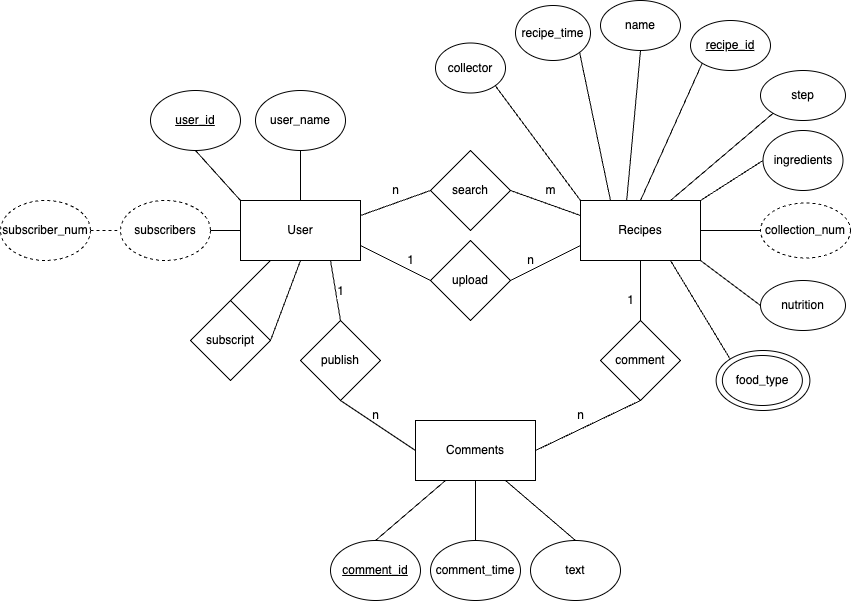

The diagram above was exported from draw.io. Its source (the exported page's mxGraphModel, read from the mxfile embedded in the PNG):
<mxGraphModel dx="1796" dy="482" grid="1" gridSize="10" guides="1" tooltips="1" connect="1" arrows="1" fold="1" page="1" pageScale="1" pageWidth="850" pageHeight="1100" math="0" shadow="0" extFonts="Permanent Marker^https://fonts.googleapis.com/css?family=Permanent+Marker">
  <root>
    <mxCell id="0" />
    <mxCell id="1" parent="0" />
    <mxCell id="2Bwj7JINlutWcThb7Niz-56" value="" style="ellipse;whiteSpace=wrap;html=1;fillStyle=auto;" parent="1" vertex="1">
      <mxGeometry x="665.63" y="500" width="93.75" height="60" as="geometry" />
    </mxCell>
    <mxCell id="2Bwj7JINlutWcThb7Niz-5" value="User" style="rounded=0;whiteSpace=wrap;html=1;" parent="1" vertex="1">
      <mxGeometry x="190" y="350" width="120" height="60" as="geometry" />
    </mxCell>
    <mxCell id="2Bwj7JINlutWcThb7Niz-6" value="Recipes" style="rounded=0;whiteSpace=wrap;html=1;" parent="1" vertex="1">
      <mxGeometry x="530" y="350" width="120" height="60" as="geometry" />
    </mxCell>
    <mxCell id="2Bwj7JINlutWcThb7Niz-8" value="Comments" style="rounded=0;whiteSpace=wrap;html=1;" parent="1" vertex="1">
      <mxGeometry x="365" y="570" width="120" height="60" as="geometry" />
    </mxCell>
    <mxCell id="2Bwj7JINlutWcThb7Niz-9" value="user_id" style="ellipse;whiteSpace=wrap;html=1;fontStyle=4" parent="1" vertex="1">
      <mxGeometry x="100" y="240" width="90" height="60" as="geometry" />
    </mxCell>
    <mxCell id="2Bwj7JINlutWcThb7Niz-10" value="&lt;u&gt;recipe_id&lt;/u&gt;" style="ellipse;whiteSpace=wrap;html=1;" parent="1" vertex="1">
      <mxGeometry x="640" y="170" width="80" height="50" as="geometry" />
    </mxCell>
    <mxCell id="2Bwj7JINlutWcThb7Niz-11" value="user_name" style="ellipse;whiteSpace=wrap;html=1;" parent="1" vertex="1">
      <mxGeometry x="205" y="240" width="90" height="60" as="geometry" />
    </mxCell>
    <mxCell id="2Bwj7JINlutWcThb7Niz-12" value="subscribers" style="ellipse;whiteSpace=wrap;html=1;dashed=1;" parent="1" vertex="1">
      <mxGeometry x="70" y="350" width="90" height="60" as="geometry" />
    </mxCell>
    <mxCell id="2Bwj7JINlutWcThb7Niz-13" value="recipe_time" style="ellipse;whiteSpace=wrap;html=1;" parent="1" vertex="1">
      <mxGeometry x="465" y="155" width="75" height="55" as="geometry" />
    </mxCell>
    <mxCell id="2Bwj7JINlutWcThb7Niz-14" value="subscript" style="rhombus;whiteSpace=wrap;html=1;" parent="1" vertex="1">
      <mxGeometry x="140" y="450" width="80" height="80" as="geometry" />
    </mxCell>
    <mxCell id="2Bwj7JINlutWcThb7Niz-16" value="" style="endArrow=none;html=1;rounded=0;exitX=1;exitY=0.5;exitDx=0;exitDy=0;entryX=0.5;entryY=1;entryDx=0;entryDy=0;" parent="1" source="2Bwj7JINlutWcThb7Niz-14" target="2Bwj7JINlutWcThb7Niz-5" edge="1">
      <mxGeometry width="50" height="50" relative="1" as="geometry">
        <mxPoint x="330" y="400" as="sourcePoint" />
        <mxPoint x="380" y="350" as="targetPoint" />
      </mxGeometry>
    </mxCell>
    <mxCell id="2Bwj7JINlutWcThb7Niz-18" value="" style="endArrow=none;html=1;rounded=0;exitX=0.5;exitY=0;exitDx=0;exitDy=0;entryX=0.25;entryY=1;entryDx=0;entryDy=0;" parent="1" source="2Bwj7JINlutWcThb7Niz-14" target="2Bwj7JINlutWcThb7Niz-5" edge="1">
      <mxGeometry width="50" height="50" relative="1" as="geometry">
        <mxPoint x="330" y="400" as="sourcePoint" />
        <mxPoint x="380" y="350" as="targetPoint" />
      </mxGeometry>
    </mxCell>
    <mxCell id="2Bwj7JINlutWcThb7Niz-19" value="search" style="rhombus;whiteSpace=wrap;html=1;" parent="1" vertex="1">
      <mxGeometry x="380" y="300" width="80" height="80" as="geometry" />
    </mxCell>
    <mxCell id="2Bwj7JINlutWcThb7Niz-20" value="" style="endArrow=none;html=1;rounded=0;exitX=1;exitY=0.25;exitDx=0;exitDy=0;entryX=0;entryY=0.5;entryDx=0;entryDy=0;" parent="1" source="2Bwj7JINlutWcThb7Niz-5" target="2Bwj7JINlutWcThb7Niz-19" edge="1">
      <mxGeometry width="50" height="50" relative="1" as="geometry">
        <mxPoint x="330" y="400" as="sourcePoint" />
        <mxPoint x="380" y="350" as="targetPoint" />
      </mxGeometry>
    </mxCell>
    <mxCell id="2Bwj7JINlutWcThb7Niz-21" value="" style="endArrow=none;html=1;rounded=0;entryX=1;entryY=0.5;entryDx=0;entryDy=0;exitX=0;exitY=0.25;exitDx=0;exitDy=0;" parent="1" source="2Bwj7JINlutWcThb7Niz-6" target="2Bwj7JINlutWcThb7Niz-19" edge="1">
      <mxGeometry width="50" height="50" relative="1" as="geometry">
        <mxPoint x="330" y="400" as="sourcePoint" />
        <mxPoint x="380" y="350" as="targetPoint" />
      </mxGeometry>
    </mxCell>
    <mxCell id="2Bwj7JINlutWcThb7Niz-22" value="upload" style="rhombus;whiteSpace=wrap;html=1;" parent="1" vertex="1">
      <mxGeometry x="380" y="390" width="80" height="80" as="geometry" />
    </mxCell>
    <mxCell id="2Bwj7JINlutWcThb7Niz-23" value="" style="endArrow=none;html=1;rounded=0;exitX=1;exitY=0.75;exitDx=0;exitDy=0;entryX=0;entryY=0.5;entryDx=0;entryDy=0;" parent="1" source="2Bwj7JINlutWcThb7Niz-5" target="2Bwj7JINlutWcThb7Niz-22" edge="1">
      <mxGeometry width="50" height="50" relative="1" as="geometry">
        <mxPoint x="330" y="400" as="sourcePoint" />
        <mxPoint x="380" y="350" as="targetPoint" />
      </mxGeometry>
    </mxCell>
    <mxCell id="2Bwj7JINlutWcThb7Niz-24" value="" style="endArrow=none;html=1;rounded=0;entryX=1;entryY=0.5;entryDx=0;entryDy=0;exitX=0;exitY=0.75;exitDx=0;exitDy=0;" parent="1" source="2Bwj7JINlutWcThb7Niz-6" target="2Bwj7JINlutWcThb7Niz-22" edge="1">
      <mxGeometry width="50" height="50" relative="1" as="geometry">
        <mxPoint x="330" y="400" as="sourcePoint" />
        <mxPoint x="380" y="350" as="targetPoint" />
      </mxGeometry>
    </mxCell>
    <mxCell id="2Bwj7JINlutWcThb7Niz-25" value="publish" style="rhombus;whiteSpace=wrap;html=1;" parent="1" vertex="1">
      <mxGeometry x="250" y="470" width="80" height="80" as="geometry" />
    </mxCell>
    <mxCell id="2Bwj7JINlutWcThb7Niz-26" value="" style="endArrow=none;html=1;rounded=0;entryX=0.75;entryY=1;entryDx=0;entryDy=0;exitX=0.5;exitY=0;exitDx=0;exitDy=0;" parent="1" source="2Bwj7JINlutWcThb7Niz-25" target="2Bwj7JINlutWcThb7Niz-5" edge="1">
      <mxGeometry width="50" height="50" relative="1" as="geometry">
        <mxPoint x="330" y="440" as="sourcePoint" />
        <mxPoint x="380" y="390" as="targetPoint" />
      </mxGeometry>
    </mxCell>
    <mxCell id="2Bwj7JINlutWcThb7Niz-59" value="1" style="edgeLabel;html=1;align=center;verticalAlign=middle;resizable=0;points=[];" parent="2Bwj7JINlutWcThb7Niz-26" vertex="1" connectable="0">
      <mxGeometry x="0.0649" y="-2" relative="1" as="geometry">
        <mxPoint x="3" y="2" as="offset" />
      </mxGeometry>
    </mxCell>
    <mxCell id="2Bwj7JINlutWcThb7Niz-27" value="" style="endArrow=none;html=1;rounded=0;exitX=0.5;exitY=1;exitDx=0;exitDy=0;entryX=0;entryY=0.5;entryDx=0;entryDy=0;" parent="1" source="2Bwj7JINlutWcThb7Niz-25" target="2Bwj7JINlutWcThb7Niz-8" edge="1">
      <mxGeometry width="50" height="50" relative="1" as="geometry">
        <mxPoint x="330" y="440" as="sourcePoint" />
        <mxPoint x="380" y="390" as="targetPoint" />
      </mxGeometry>
    </mxCell>
    <mxCell id="2Bwj7JINlutWcThb7Niz-28" value="comment" style="rhombus;whiteSpace=wrap;html=1;" parent="1" vertex="1">
      <mxGeometry x="550" y="470" width="80" height="80" as="geometry" />
    </mxCell>
    <mxCell id="2Bwj7JINlutWcThb7Niz-29" value="" style="endArrow=none;html=1;rounded=0;entryX=1;entryY=0.5;entryDx=0;entryDy=0;exitX=0.5;exitY=1;exitDx=0;exitDy=0;" parent="1" source="2Bwj7JINlutWcThb7Niz-28" target="2Bwj7JINlutWcThb7Niz-8" edge="1">
      <mxGeometry width="50" height="50" relative="1" as="geometry">
        <mxPoint x="330" y="590" as="sourcePoint" />
        <mxPoint x="380" y="540" as="targetPoint" />
      </mxGeometry>
    </mxCell>
    <mxCell id="2Bwj7JINlutWcThb7Niz-30" value="" style="endArrow=none;html=1;rounded=0;entryX=0.5;entryY=0;entryDx=0;entryDy=0;exitX=0.5;exitY=1;exitDx=0;exitDy=0;" parent="1" source="2Bwj7JINlutWcThb7Niz-6" target="2Bwj7JINlutWcThb7Niz-28" edge="1">
      <mxGeometry width="50" height="50" relative="1" as="geometry">
        <mxPoint x="330" y="590" as="sourcePoint" />
        <mxPoint x="380" y="540" as="targetPoint" />
      </mxGeometry>
    </mxCell>
    <mxCell id="2Bwj7JINlutWcThb7Niz-31" value="comment_id" style="ellipse;whiteSpace=wrap;html=1;fontStyle=4" parent="1" vertex="1">
      <mxGeometry x="280" y="690" width="90" height="60" as="geometry" />
    </mxCell>
    <mxCell id="2Bwj7JINlutWcThb7Niz-32" value="comment_time" style="ellipse;whiteSpace=wrap;html=1;" parent="1" vertex="1">
      <mxGeometry x="380" y="690" width="90" height="60" as="geometry" />
    </mxCell>
    <mxCell id="2Bwj7JINlutWcThb7Niz-33" value="" style="endArrow=none;html=1;rounded=0;exitX=0.5;exitY=0;exitDx=0;exitDy=0;entryX=0.25;entryY=1;entryDx=0;entryDy=0;" parent="1" source="2Bwj7JINlutWcThb7Niz-31" target="2Bwj7JINlutWcThb7Niz-8" edge="1">
      <mxGeometry width="50" height="50" relative="1" as="geometry">
        <mxPoint x="330" y="610" as="sourcePoint" />
        <mxPoint x="380" y="560" as="targetPoint" />
      </mxGeometry>
    </mxCell>
    <mxCell id="2Bwj7JINlutWcThb7Niz-34" value="" style="endArrow=none;html=1;rounded=0;entryX=0.5;entryY=0;entryDx=0;entryDy=0;exitX=0.5;exitY=1;exitDx=0;exitDy=0;" parent="1" source="2Bwj7JINlutWcThb7Niz-8" target="2Bwj7JINlutWcThb7Niz-32" edge="1">
      <mxGeometry width="50" height="50" relative="1" as="geometry">
        <mxPoint x="330" y="610" as="sourcePoint" />
        <mxPoint x="380" y="560" as="targetPoint" />
      </mxGeometry>
    </mxCell>
    <mxCell id="2Bwj7JINlutWcThb7Niz-36" value="text" style="ellipse;whiteSpace=wrap;html=1;" parent="1" vertex="1">
      <mxGeometry x="480" y="690" width="90" height="60" as="geometry" />
    </mxCell>
    <mxCell id="2Bwj7JINlutWcThb7Niz-37" value="" style="endArrow=none;html=1;rounded=0;entryX=0.5;entryY=0;entryDx=0;entryDy=0;exitX=0.75;exitY=1;exitDx=0;exitDy=0;" parent="1" source="2Bwj7JINlutWcThb7Niz-8" target="2Bwj7JINlutWcThb7Niz-36" edge="1">
      <mxGeometry width="50" height="50" relative="1" as="geometry">
        <mxPoint x="330" y="610" as="sourcePoint" />
        <mxPoint x="380" y="560" as="targetPoint" />
      </mxGeometry>
    </mxCell>
    <mxCell id="2Bwj7JINlutWcThb7Niz-38" value="" style="endArrow=none;html=1;rounded=0;exitX=0.5;exitY=1;exitDx=0;exitDy=0;entryX=0.5;entryY=0;entryDx=0;entryDy=0;" parent="1" source="2Bwj7JINlutWcThb7Niz-11" target="2Bwj7JINlutWcThb7Niz-5" edge="1">
      <mxGeometry width="50" height="50" relative="1" as="geometry">
        <mxPoint x="330" y="280" as="sourcePoint" />
        <mxPoint x="380" y="230" as="targetPoint" />
      </mxGeometry>
    </mxCell>
    <mxCell id="2Bwj7JINlutWcThb7Niz-39" value="" style="endArrow=none;html=1;rounded=0;exitX=0.5;exitY=1;exitDx=0;exitDy=0;entryX=0;entryY=0;entryDx=0;entryDy=0;" parent="1" source="2Bwj7JINlutWcThb7Niz-9" target="2Bwj7JINlutWcThb7Niz-5" edge="1">
      <mxGeometry width="50" height="50" relative="1" as="geometry">
        <mxPoint x="330" y="280" as="sourcePoint" />
        <mxPoint x="380" y="230" as="targetPoint" />
      </mxGeometry>
    </mxCell>
    <mxCell id="2Bwj7JINlutWcThb7Niz-40" value="" style="endArrow=none;html=1;rounded=0;exitX=1;exitY=0.5;exitDx=0;exitDy=0;entryX=0;entryY=0.5;entryDx=0;entryDy=0;" parent="1" source="2Bwj7JINlutWcThb7Niz-12" target="2Bwj7JINlutWcThb7Niz-5" edge="1">
      <mxGeometry width="50" height="50" relative="1" as="geometry">
        <mxPoint x="330" y="280" as="sourcePoint" />
        <mxPoint x="380" y="230" as="targetPoint" />
      </mxGeometry>
    </mxCell>
    <mxCell id="2Bwj7JINlutWcThb7Niz-41" value="" style="endArrow=none;html=1;rounded=0;entryX=0;entryY=1;entryDx=0;entryDy=0;exitX=0.5;exitY=0;exitDx=0;exitDy=0;" parent="1" source="2Bwj7JINlutWcThb7Niz-6" target="2Bwj7JINlutWcThb7Niz-10" edge="1">
      <mxGeometry width="50" height="50" relative="1" as="geometry">
        <mxPoint x="330" y="280" as="sourcePoint" />
        <mxPoint x="380" y="230" as="targetPoint" />
      </mxGeometry>
    </mxCell>
    <mxCell id="2Bwj7JINlutWcThb7Niz-42" value="" style="endArrow=none;html=1;rounded=0;entryX=1;entryY=1;entryDx=0;entryDy=0;exitX=0.25;exitY=0;exitDx=0;exitDy=0;" parent="1" source="2Bwj7JINlutWcThb7Niz-6" target="2Bwj7JINlutWcThb7Niz-13" edge="1">
      <mxGeometry width="50" height="50" relative="1" as="geometry">
        <mxPoint x="330" y="250" as="sourcePoint" />
        <mxPoint x="380" y="200" as="targetPoint" />
      </mxGeometry>
    </mxCell>
    <mxCell id="2Bwj7JINlutWcThb7Niz-43" value="ingredients" style="ellipse;whiteSpace=wrap;html=1;" parent="1" vertex="1">
      <mxGeometry x="712.5" y="280" width="80" height="60" as="geometry" />
    </mxCell>
    <mxCell id="2Bwj7JINlutWcThb7Niz-44" value="" style="endArrow=none;html=1;rounded=0;entryX=1;entryY=0;entryDx=0;entryDy=0;exitX=0;exitY=0.5;exitDx=0;exitDy=0;" parent="1" source="2Bwj7JINlutWcThb7Niz-43" target="2Bwj7JINlutWcThb7Niz-6" edge="1">
      <mxGeometry width="50" height="50" relative="1" as="geometry">
        <mxPoint x="330" y="430" as="sourcePoint" />
        <mxPoint x="380" y="380" as="targetPoint" />
      </mxGeometry>
    </mxCell>
    <mxCell id="2Bwj7JINlutWcThb7Niz-45" value="collection_num" style="ellipse;whiteSpace=wrap;html=1;dashed=1;" parent="1" vertex="1">
      <mxGeometry x="710" y="352.5" width="90" height="55" as="geometry" />
    </mxCell>
    <mxCell id="2Bwj7JINlutWcThb7Niz-46" value="" style="endArrow=none;html=1;rounded=0;exitX=1;exitY=0.5;exitDx=0;exitDy=0;entryX=0;entryY=0.5;entryDx=0;entryDy=0;" parent="1" source="2Bwj7JINlutWcThb7Niz-6" target="2Bwj7JINlutWcThb7Niz-45" edge="1">
      <mxGeometry width="50" height="50" relative="1" as="geometry">
        <mxPoint x="380" y="480" as="sourcePoint" />
        <mxPoint x="430" y="430" as="targetPoint" />
      </mxGeometry>
    </mxCell>
    <mxCell id="2Bwj7JINlutWcThb7Niz-47" value="nutrition" style="ellipse;whiteSpace=wrap;html=1;" parent="1" vertex="1">
      <mxGeometry x="710" y="430" width="85" height="50" as="geometry" />
    </mxCell>
    <mxCell id="2Bwj7JINlutWcThb7Niz-48" value="" style="endArrow=none;html=1;rounded=0;entryX=1;entryY=1;entryDx=0;entryDy=0;exitX=0;exitY=0.5;exitDx=0;exitDy=0;" parent="1" source="2Bwj7JINlutWcThb7Niz-47" target="2Bwj7JINlutWcThb7Niz-6" edge="1">
      <mxGeometry width="50" height="50" relative="1" as="geometry">
        <mxPoint x="380" y="480" as="sourcePoint" />
        <mxPoint x="430" y="430" as="targetPoint" />
      </mxGeometry>
    </mxCell>
    <mxCell id="2Bwj7JINlutWcThb7Niz-49" value="food_type" style="ellipse;whiteSpace=wrap;html=1;fillStyle=auto;" parent="1" vertex="1">
      <mxGeometry x="671.88" y="505" width="80" height="50" as="geometry" />
    </mxCell>
    <mxCell id="2Bwj7JINlutWcThb7Niz-50" value="" style="endArrow=none;html=1;rounded=0;entryX=0.75;entryY=1;entryDx=0;entryDy=0;exitX=0;exitY=0;exitDx=0;exitDy=0;" parent="1" source="2Bwj7JINlutWcThb7Niz-56" target="2Bwj7JINlutWcThb7Niz-6" edge="1">
      <mxGeometry width="50" height="50" relative="1" as="geometry">
        <mxPoint x="700" y="520" as="sourcePoint" />
        <mxPoint x="430" y="430" as="targetPoint" />
      </mxGeometry>
    </mxCell>
    <mxCell id="2Bwj7JINlutWcThb7Niz-51" value="subscriber_num" style="ellipse;whiteSpace=wrap;html=1;dashed=1;" parent="1" vertex="1">
      <mxGeometry x="-50" y="350" width="90" height="60" as="geometry" />
    </mxCell>
    <mxCell id="2Bwj7JINlutWcThb7Niz-52" value="" style="endArrow=none;html=1;rounded=0;exitX=1;exitY=0.5;exitDx=0;exitDy=0;entryX=0;entryY=0.5;entryDx=0;entryDy=0;dashed=1;" parent="1" source="2Bwj7JINlutWcThb7Niz-51" target="2Bwj7JINlutWcThb7Niz-12" edge="1">
      <mxGeometry width="50" height="50" relative="1" as="geometry">
        <mxPoint x="380" y="480" as="sourcePoint" />
        <mxPoint x="430" y="430" as="targetPoint" />
      </mxGeometry>
    </mxCell>
    <mxCell id="2Bwj7JINlutWcThb7Niz-53" value="step" style="ellipse;whiteSpace=wrap;html=1;" parent="1" vertex="1">
      <mxGeometry x="710" y="220" width="85" height="50" as="geometry" />
    </mxCell>
    <mxCell id="2Bwj7JINlutWcThb7Niz-54" value="" style="endArrow=none;html=1;rounded=0;entryX=0.75;entryY=0;entryDx=0;entryDy=0;exitX=0;exitY=1;exitDx=0;exitDy=0;" parent="1" source="2Bwj7JINlutWcThb7Niz-53" target="2Bwj7JINlutWcThb7Niz-6" edge="1">
      <mxGeometry width="50" height="50" relative="1" as="geometry">
        <mxPoint x="380" y="310" as="sourcePoint" />
        <mxPoint x="430" y="260" as="targetPoint" />
      </mxGeometry>
    </mxCell>
    <mxCell id="2Bwj7JINlutWcThb7Niz-57" value="name" style="ellipse;whiteSpace=wrap;html=1;fillStyle=auto;" parent="1" vertex="1">
      <mxGeometry x="550" y="150" width="80" height="50" as="geometry" />
    </mxCell>
    <mxCell id="2Bwj7JINlutWcThb7Niz-58" value="" style="endArrow=none;html=1;rounded=0;entryX=0.5;entryY=1;entryDx=0;entryDy=0;exitX=0.385;exitY=0.001;exitDx=0;exitDy=0;exitPerimeter=0;" parent="1" source="2Bwj7JINlutWcThb7Niz-6" target="2Bwj7JINlutWcThb7Niz-57" edge="1">
      <mxGeometry width="50" height="50" relative="1" as="geometry">
        <mxPoint x="380" y="310" as="sourcePoint" />
        <mxPoint x="430" y="260" as="targetPoint" />
      </mxGeometry>
    </mxCell>
    <mxCell id="2Bwj7JINlutWcThb7Niz-60" value="n" style="text;html=1;align=center;verticalAlign=middle;resizable=0;points=[];autosize=1;strokeColor=none;fillColor=none;" parent="1" vertex="1">
      <mxGeometry x="310" y="550" width="30" height="30" as="geometry" />
    </mxCell>
    <mxCell id="2Bwj7JINlutWcThb7Niz-61" value="1" style="text;html=1;align=center;verticalAlign=middle;resizable=0;points=[];autosize=1;strokeColor=none;fillColor=none;" parent="1" vertex="1">
      <mxGeometry x="565" y="435" width="30" height="30" as="geometry" />
    </mxCell>
    <mxCell id="2Bwj7JINlutWcThb7Niz-62" value="n" style="text;html=1;align=center;verticalAlign=middle;resizable=0;points=[];autosize=1;strokeColor=none;fillColor=none;" parent="1" vertex="1">
      <mxGeometry x="515" y="550" width="30" height="30" as="geometry" />
    </mxCell>
    <mxCell id="2Bwj7JINlutWcThb7Niz-63" value="1" style="text;html=1;align=center;verticalAlign=middle;resizable=0;points=[];autosize=1;strokeColor=none;fillColor=none;" parent="1" vertex="1">
      <mxGeometry x="345" y="395" width="30" height="30" as="geometry" />
    </mxCell>
    <mxCell id="2Bwj7JINlutWcThb7Niz-64" value="n" style="text;html=1;align=center;verticalAlign=middle;resizable=0;points=[];autosize=1;strokeColor=none;fillColor=none;" parent="1" vertex="1">
      <mxGeometry x="465" y="395" width="30" height="30" as="geometry" />
    </mxCell>
    <mxCell id="2Bwj7JINlutWcThb7Niz-65" value="n" style="text;html=1;align=center;verticalAlign=middle;resizable=0;points=[];autosize=1;strokeColor=none;fillColor=none;" parent="1" vertex="1">
      <mxGeometry x="330" y="325" width="30" height="30" as="geometry" />
    </mxCell>
    <mxCell id="2Bwj7JINlutWcThb7Niz-66" value="m" style="text;html=1;align=center;verticalAlign=middle;resizable=0;points=[];autosize=1;strokeColor=none;fillColor=none;" parent="1" vertex="1">
      <mxGeometry x="485" y="325" width="30" height="30" as="geometry" />
    </mxCell>
    <mxCell id="2Bwj7JINlutWcThb7Niz-71" value="collector" style="ellipse;whiteSpace=wrap;html=1;fillStyle=auto;" parent="1" vertex="1">
      <mxGeometry x="385" y="192.5" width="70" height="50" as="geometry" />
    </mxCell>
    <mxCell id="2Bwj7JINlutWcThb7Niz-72" value="" style="endArrow=none;html=1;rounded=0;entryX=1;entryY=1;entryDx=0;entryDy=0;exitX=0;exitY=0;exitDx=0;exitDy=0;" parent="1" source="2Bwj7JINlutWcThb7Niz-6" target="2Bwj7JINlutWcThb7Niz-71" edge="1">
      <mxGeometry width="50" height="50" relative="1" as="geometry">
        <mxPoint x="350" y="320" as="sourcePoint" />
        <mxPoint x="400" y="270" as="targetPoint" />
      </mxGeometry>
    </mxCell>
  </root>
</mxGraphModel>